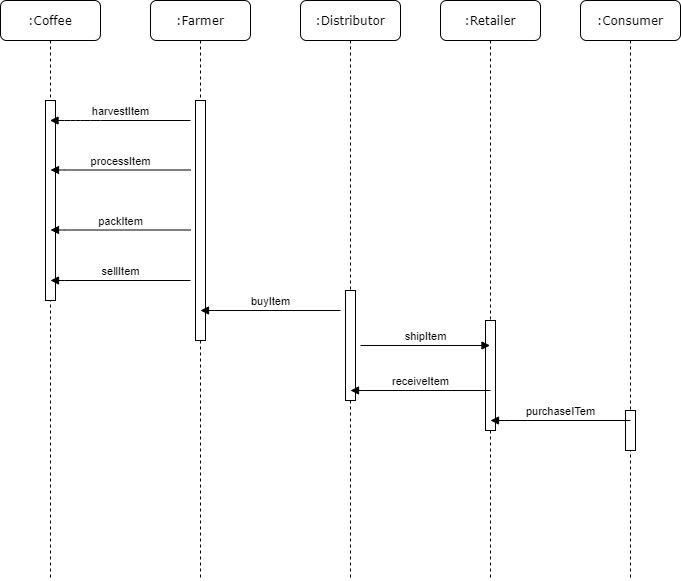

The diagram above was exported from draw.io. Its source (the exported page's mxGraphModel, read from the mxfile embedded in the PNG):
<mxGraphModel dx="2062" dy="1097" grid="1" gridSize="10" guides="1" tooltips="1" connect="1" arrows="1" fold="1" page="1" pageScale="1" pageWidth="1100" pageHeight="850" background="none" math="0" shadow="0">
  <root>
    <mxCell id="0" />
    <mxCell id="1" parent="0" />
    <mxCell id="7baba1c4bc27f4b0-2" value=":Farmer" style="shape=umlLifeline;perimeter=lifelinePerimeter;whiteSpace=wrap;html=1;container=1;collapsible=0;recursiveResize=0;outlineConnect=0;rounded=1;shadow=0;comic=0;labelBackgroundColor=none;strokeWidth=1;fontFamily=Verdana;fontSize=12;align=center;" parent="1" vertex="1">
      <mxGeometry x="250" y="80" width="100" height="580" as="geometry" />
    </mxCell>
    <mxCell id="7baba1c4bc27f4b0-10" value="" style="html=1;points=[];perimeter=orthogonalPerimeter;rounded=0;shadow=0;comic=0;labelBackgroundColor=none;strokeWidth=1;fontFamily=Verdana;fontSize=12;align=center;" parent="7baba1c4bc27f4b0-2" vertex="1">
      <mxGeometry x="45" y="100" width="10" height="240" as="geometry" />
    </mxCell>
    <mxCell id="7baba1c4bc27f4b0-3" value=":Distributor" style="shape=umlLifeline;perimeter=lifelinePerimeter;whiteSpace=wrap;html=1;container=1;collapsible=0;recursiveResize=0;outlineConnect=0;rounded=1;shadow=0;comic=0;labelBackgroundColor=none;strokeWidth=1;fontFamily=Verdana;fontSize=12;align=center;" parent="1" vertex="1">
      <mxGeometry x="400" y="80" width="100" height="580" as="geometry" />
    </mxCell>
    <mxCell id="7baba1c4bc27f4b0-13" value="" style="html=1;points=[];perimeter=orthogonalPerimeter;rounded=0;shadow=0;comic=0;labelBackgroundColor=none;strokeWidth=1;fontFamily=Verdana;fontSize=12;align=center;" parent="7baba1c4bc27f4b0-3" vertex="1">
      <mxGeometry x="45" y="290" width="10" height="110" as="geometry" />
    </mxCell>
    <mxCell id="7baba1c4bc27f4b0-4" value=":Retailer" style="shape=umlLifeline;perimeter=lifelinePerimeter;whiteSpace=wrap;html=1;container=1;collapsible=0;recursiveResize=0;outlineConnect=0;rounded=1;shadow=0;comic=0;labelBackgroundColor=none;strokeWidth=1;fontFamily=Verdana;fontSize=12;align=center;" parent="1" vertex="1">
      <mxGeometry x="540" y="80" width="100" height="580" as="geometry" />
    </mxCell>
    <mxCell id="7baba1c4bc27f4b0-22" value="" style="html=1;points=[];perimeter=orthogonalPerimeter;rounded=0;shadow=0;comic=0;labelBackgroundColor=none;strokeWidth=1;fontFamily=Verdana;fontSize=12;align=center;" parent="7baba1c4bc27f4b0-4" vertex="1">
      <mxGeometry x="45" y="320" width="10" height="110" as="geometry" />
    </mxCell>
    <mxCell id="7baba1c4bc27f4b0-5" value=":Consumer" style="shape=umlLifeline;perimeter=lifelinePerimeter;whiteSpace=wrap;html=1;container=1;collapsible=0;recursiveResize=0;outlineConnect=0;rounded=1;shadow=0;comic=0;labelBackgroundColor=none;strokeWidth=1;fontFamily=Verdana;fontSize=12;align=center;" parent="1" vertex="1">
      <mxGeometry x="680" y="80" width="100" height="580" as="geometry" />
    </mxCell>
    <mxCell id="7baba1c4bc27f4b0-8" value=":Coffee" style="shape=umlLifeline;perimeter=lifelinePerimeter;whiteSpace=wrap;html=1;container=1;collapsible=0;recursiveResize=0;outlineConnect=0;rounded=1;shadow=0;comic=0;labelBackgroundColor=none;strokeWidth=1;fontFamily=Verdana;fontSize=12;align=center;" parent="1" vertex="1">
      <mxGeometry x="100" y="80" width="100" height="580" as="geometry" />
    </mxCell>
    <mxCell id="7baba1c4bc27f4b0-9" value="" style="html=1;points=[];perimeter=orthogonalPerimeter;rounded=0;shadow=0;comic=0;labelBackgroundColor=none;strokeWidth=1;fontFamily=Verdana;fontSize=12;align=center;" parent="7baba1c4bc27f4b0-8" vertex="1">
      <mxGeometry x="45" y="100" width="10" height="200" as="geometry" />
    </mxCell>
    <mxCell id="7baba1c4bc27f4b0-19" value="" style="html=1;points=[];perimeter=orthogonalPerimeter;rounded=0;shadow=0;comic=0;labelBackgroundColor=none;strokeWidth=1;fontFamily=Verdana;fontSize=12;align=center;" parent="1" vertex="1">
      <mxGeometry x="725" y="490" width="10" height="40" as="geometry" />
    </mxCell>
    <mxCell id="2hMuQ5gtpZc6jBA-_DtX-3" value="harvestItem" style="html=1;verticalAlign=bottom;endArrow=block;" edge="1" parent="1" target="7baba1c4bc27f4b0-8">
      <mxGeometry x="-0.0036" width="80" relative="1" as="geometry">
        <mxPoint x="290" y="200" as="sourcePoint" />
        <mxPoint x="270" y="220" as="targetPoint" />
        <Array as="points">
          <mxPoint x="190" y="200" />
          <mxPoint x="170" y="200" />
        </Array>
        <mxPoint as="offset" />
      </mxGeometry>
    </mxCell>
    <mxCell id="2hMuQ5gtpZc6jBA-_DtX-4" value="processItem" style="html=1;verticalAlign=bottom;endArrow=block;" edge="1" parent="1">
      <mxGeometry width="80" relative="1" as="geometry">
        <mxPoint x="290" y="249.5" as="sourcePoint" />
        <mxPoint x="150" y="249.5" as="targetPoint" />
        <Array as="points">
          <mxPoint x="190.5" y="249.5" />
          <mxPoint x="170.5" y="249.5" />
        </Array>
        <mxPoint as="offset" />
      </mxGeometry>
    </mxCell>
    <mxCell id="2hMuQ5gtpZc6jBA-_DtX-5" value="packItem" style="html=1;verticalAlign=bottom;endArrow=block;" edge="1" parent="1">
      <mxGeometry width="80" relative="1" as="geometry">
        <mxPoint x="290" y="309.5" as="sourcePoint" />
        <mxPoint x="150" y="309.5" as="targetPoint" />
        <Array as="points">
          <mxPoint x="190.5" y="309.5" />
          <mxPoint x="170.5" y="309.5" />
        </Array>
        <mxPoint as="offset" />
      </mxGeometry>
    </mxCell>
    <mxCell id="2hMuQ5gtpZc6jBA-_DtX-6" value="sellItem" style="html=1;verticalAlign=bottom;endArrow=block;" edge="1" parent="1">
      <mxGeometry width="80" relative="1" as="geometry">
        <mxPoint x="290" y="360" as="sourcePoint" />
        <mxPoint x="150" y="360" as="targetPoint" />
        <Array as="points">
          <mxPoint x="190.5" y="360" />
          <mxPoint x="170.5" y="360" />
        </Array>
        <mxPoint as="offset" />
      </mxGeometry>
    </mxCell>
    <mxCell id="2hMuQ5gtpZc6jBA-_DtX-7" value="buyItem" style="html=1;verticalAlign=bottom;endArrow=block;" edge="1" parent="1">
      <mxGeometry width="80" relative="1" as="geometry">
        <mxPoint x="440" y="390" as="sourcePoint" />
        <mxPoint x="300" y="390" as="targetPoint" />
        <Array as="points">
          <mxPoint x="340.5" y="390" />
          <mxPoint x="320.5" y="390" />
        </Array>
        <mxPoint as="offset" />
      </mxGeometry>
    </mxCell>
    <mxCell id="2hMuQ5gtpZc6jBA-_DtX-8" value="shipItem" style="html=1;verticalAlign=bottom;endArrow=block;" edge="1" parent="1" target="7baba1c4bc27f4b0-4">
      <mxGeometry width="80" relative="1" as="geometry">
        <mxPoint x="460" y="425" as="sourcePoint" />
        <mxPoint x="540" y="425" as="targetPoint" />
      </mxGeometry>
    </mxCell>
    <mxCell id="2hMuQ5gtpZc6jBA-_DtX-9" value="receiveItem" style="html=1;verticalAlign=bottom;endArrow=block;" edge="1" parent="1">
      <mxGeometry width="80" relative="1" as="geometry">
        <mxPoint x="590" y="470" as="sourcePoint" />
        <mxPoint x="450" y="470" as="targetPoint" />
        <Array as="points">
          <mxPoint x="490.5" y="470" />
          <mxPoint x="470.5" y="470" />
        </Array>
        <mxPoint as="offset" />
      </mxGeometry>
    </mxCell>
    <mxCell id="2hMuQ5gtpZc6jBA-_DtX-10" value="purchaseITem" style="html=1;verticalAlign=bottom;endArrow=block;" edge="1" parent="1">
      <mxGeometry width="80" relative="1" as="geometry">
        <mxPoint x="730" y="500" as="sourcePoint" />
        <mxPoint x="590" y="500" as="targetPoint" />
        <Array as="points">
          <mxPoint x="630.5" y="500" />
          <mxPoint x="610.5" y="500" />
        </Array>
        <mxPoint as="offset" />
      </mxGeometry>
    </mxCell>
  </root>
</mxGraphModel>